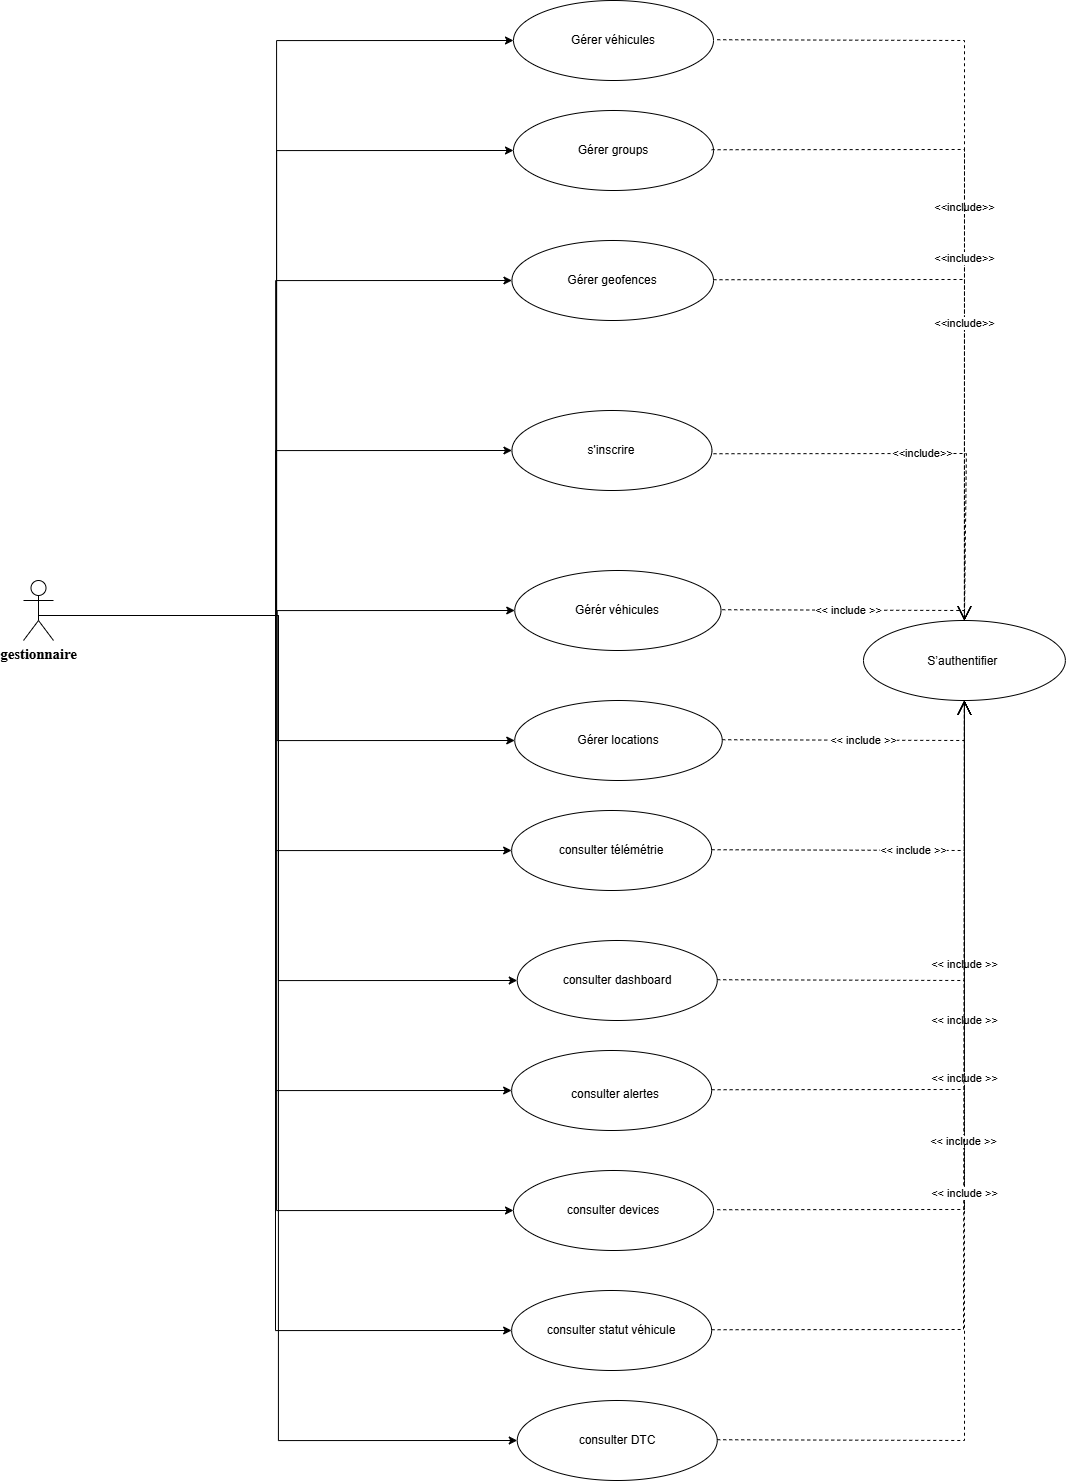

The diagram above was exported from draw.io. Its source (the exported page's mxGraphModel, read from the mxfile embedded in the PNG):
<mxGraphModel dx="2430" dy="1015" grid="1" gridSize="10" guides="1" tooltips="1" connect="1" arrows="1" fold="1" page="1" pageScale="1" pageWidth="827" pageHeight="1169" math="0" shadow="0">
  <root>
    <mxCell id="0" />
    <mxCell id="1" parent="0" />
    <mxCell id="78zefCNAaeMP_jUgPpKg-24" edge="1" parent="1" style="edgeStyle=orthogonalEdgeStyle;rounded=0;orthogonalLoop=1;jettySize=auto;html=1;exitX=0.5;exitY=0.5;exitDx=0;exitDy=0;exitPerimeter=0;entryX=0;entryY=0.5;entryDx=0;entryDy=0;" target="78zefCNAaeMP_jUgPpKg-10">
      <mxGeometry relative="1" as="geometry">
        <mxPoint x="-75" y="625" as="sourcePoint" />
      </mxGeometry>
    </mxCell>
    <mxCell id="78zefCNAaeMP_jUgPpKg-25" edge="1" parent="1" style="edgeStyle=orthogonalEdgeStyle;rounded=0;orthogonalLoop=1;jettySize=auto;html=1;exitX=0.5;exitY=0.5;exitDx=0;exitDy=0;exitPerimeter=0;entryX=0;entryY=0.5;entryDx=0;entryDy=0;" target="78zefCNAaeMP_jUgPpKg-6">
      <mxGeometry relative="1" as="geometry">
        <mxPoint x="-75" y="625" as="sourcePoint" />
      </mxGeometry>
    </mxCell>
    <mxCell id="78zefCNAaeMP_jUgPpKg-26" edge="1" parent="1" style="edgeStyle=orthogonalEdgeStyle;rounded=0;orthogonalLoop=1;jettySize=auto;html=1;exitX=0.5;exitY=0.5;exitDx=0;exitDy=0;exitPerimeter=0;entryX=0;entryY=0.5;entryDx=0;entryDy=0;" target="78zefCNAaeMP_jUgPpKg-7">
      <mxGeometry relative="1" as="geometry">
        <mxPoint x="-75" y="625" as="sourcePoint" />
      </mxGeometry>
    </mxCell>
    <mxCell id="78zefCNAaeMP_jUgPpKg-28" edge="1" parent="1" style="edgeStyle=orthogonalEdgeStyle;rounded=0;orthogonalLoop=1;jettySize=auto;html=1;exitX=0.5;exitY=0.5;exitDx=0;exitDy=0;exitPerimeter=0;entryX=0;entryY=0.5;entryDx=0;entryDy=0;" target="78zefCNAaeMP_jUgPpKg-19">
      <mxGeometry relative="1" as="geometry">
        <mxPoint x="-75" y="625" as="sourcePoint" />
      </mxGeometry>
    </mxCell>
    <mxCell id="78zefCNAaeMP_jUgPpKg-59" edge="1" parent="1" style="edgeStyle=orthogonalEdgeStyle;rounded=0;orthogonalLoop=1;jettySize=auto;html=1;exitX=0.5;exitY=0.5;exitDx=0;exitDy=0;exitPerimeter=0;entryX=0;entryY=0.5;entryDx=0;entryDy=0;" target="78zefCNAaeMP_jUgPpKg-11">
      <mxGeometry relative="1" as="geometry">
        <mxPoint x="-75" y="625" as="sourcePoint" />
      </mxGeometry>
    </mxCell>
    <mxCell id="78zefCNAaeMP_jUgPpKg-60" edge="1" parent="1" style="edgeStyle=orthogonalEdgeStyle;rounded=0;orthogonalLoop=1;jettySize=auto;html=1;exitX=0.5;exitY=0.5;exitDx=0;exitDy=0;exitPerimeter=0;entryX=0;entryY=0.5;entryDx=0;entryDy=0;" target="78zefCNAaeMP_jUgPpKg-12">
      <mxGeometry relative="1" as="geometry">
        <mxPoint x="-75" y="625" as="sourcePoint" />
      </mxGeometry>
    </mxCell>
    <mxCell id="78zefCNAaeMP_jUgPpKg-61" edge="1" parent="1" style="edgeStyle=orthogonalEdgeStyle;rounded=0;orthogonalLoop=1;jettySize=auto;html=1;exitX=0.5;exitY=0.5;exitDx=0;exitDy=0;exitPerimeter=0;entryX=0;entryY=0.5;entryDx=0;entryDy=0;" target="78zefCNAaeMP_jUgPpKg-13">
      <mxGeometry relative="1" as="geometry">
        <mxPoint x="-75" y="625" as="sourcePoint" />
      </mxGeometry>
    </mxCell>
    <mxCell id="78zefCNAaeMP_jUgPpKg-62" edge="1" parent="1" style="edgeStyle=orthogonalEdgeStyle;rounded=0;orthogonalLoop=1;jettySize=auto;html=1;exitX=0.5;exitY=0.5;exitDx=0;exitDy=0;exitPerimeter=0;entryX=0;entryY=0.5;entryDx=0;entryDy=0;" target="78zefCNAaeMP_jUgPpKg-14">
      <mxGeometry relative="1" as="geometry">
        <mxPoint x="-75" y="625" as="sourcePoint" />
      </mxGeometry>
    </mxCell>
    <mxCell id="78zefCNAaeMP_jUgPpKg-63" edge="1" parent="1" style="edgeStyle=orthogonalEdgeStyle;rounded=0;orthogonalLoop=1;jettySize=auto;html=1;exitX=0.5;exitY=0.5;exitDx=0;exitDy=0;exitPerimeter=0;entryX=0;entryY=0.5;entryDx=0;entryDy=0;" target="78zefCNAaeMP_jUgPpKg-15">
      <mxGeometry relative="1" as="geometry">
        <mxPoint x="-75" y="625" as="sourcePoint" />
      </mxGeometry>
    </mxCell>
    <mxCell id="78zefCNAaeMP_jUgPpKg-64" edge="1" parent="1" style="edgeStyle=orthogonalEdgeStyle;rounded=0;orthogonalLoop=1;jettySize=auto;html=1;exitX=0.5;exitY=0.5;exitDx=0;exitDy=0;exitPerimeter=0;entryX=0;entryY=0.5;entryDx=0;entryDy=0;" target="78zefCNAaeMP_jUgPpKg-17">
      <mxGeometry relative="1" as="geometry">
        <mxPoint x="-75" y="625" as="sourcePoint" />
      </mxGeometry>
    </mxCell>
    <mxCell id="78zefCNAaeMP_jUgPpKg-65" edge="1" parent="1" style="edgeStyle=orthogonalEdgeStyle;rounded=0;orthogonalLoop=1;jettySize=auto;html=1;exitX=0.5;exitY=0.5;exitDx=0;exitDy=0;exitPerimeter=0;entryX=0;entryY=0.5;entryDx=0;entryDy=0;" target="78zefCNAaeMP_jUgPpKg-18">
      <mxGeometry relative="1" as="geometry">
        <mxPoint x="-75" y="625" as="sourcePoint" />
      </mxGeometry>
    </mxCell>
    <mxCell id="78zefCNAaeMP_jUgPpKg-66" edge="1" parent="1" style="edgeStyle=orthogonalEdgeStyle;rounded=0;orthogonalLoop=1;jettySize=auto;html=1;exitX=0.5;exitY=0.5;exitDx=0;exitDy=0;exitPerimeter=0;entryX=0;entryY=0.5;entryDx=0;entryDy=0;" target="78zefCNAaeMP_jUgPpKg-22">
      <mxGeometry relative="1" as="geometry">
        <mxPoint x="-75" y="625" as="sourcePoint" />
      </mxGeometry>
    </mxCell>
    <mxCell id="78zefCNAaeMP_jUgPpKg-6" parent="1" style="ellipse;whiteSpace=wrap;html=1;" value="Gérer groups" vertex="1">
      <mxGeometry height="80" width="200" x="400" y="120" as="geometry" />
    </mxCell>
    <mxCell id="78zefCNAaeMP_jUgPpKg-7" parent="1" style="ellipse;whiteSpace=wrap;html=1;" value="Gérer geofences" vertex="1">
      <mxGeometry height="80" width="201.56" x="398.44" y="250" as="geometry" />
    </mxCell>
    <mxCell id="78zefCNAaeMP_jUgPpKg-10" parent="1" style="ellipse;whiteSpace=wrap;html=1;" value="Gérer véhicules" vertex="1">
      <mxGeometry height="80" width="200" x="400" y="10" as="geometry" />
    </mxCell>
    <mxCell id="78zefCNAaeMP_jUgPpKg-11" parent="1" style="ellipse;whiteSpace=wrap;html=1;" value="Gérér véhicules" vertex="1">
      <mxGeometry height="80" width="206.25" x="401.25" y="580" as="geometry" />
    </mxCell>
    <mxCell id="78zefCNAaeMP_jUgPpKg-12" parent="1" style="ellipse;whiteSpace=wrap;html=1;" value="Gérer locations" vertex="1">
      <mxGeometry height="80" width="207.5" x="401.25" y="710" as="geometry" />
    </mxCell>
    <mxCell id="78zefCNAaeMP_jUgPpKg-13" parent="1" style="ellipse;whiteSpace=wrap;html=1;" value="consulter télémétrie" vertex="1">
      <mxGeometry height="80" width="200" x="398.13" y="820" as="geometry" />
    </mxCell>
    <mxCell id="78zefCNAaeMP_jUgPpKg-14" parent="1" style="ellipse;whiteSpace=wrap;html=1;" value="consulter dashboard" vertex="1">
      <mxGeometry height="80" width="200" x="403.75" y="950" as="geometry" />
    </mxCell>
    <mxCell id="78zefCNAaeMP_jUgPpKg-15" parent="1" style="ellipse;whiteSpace=wrap;html=1;" value="" vertex="1">
      <mxGeometry height="80" width="200" x="398.13" y="1060" as="geometry" />
    </mxCell>
    <mxCell id="78zefCNAaeMP_jUgPpKg-16" parent="1" style="text;whiteSpace=wrap;" value="consulter alertes" vertex="1">
      <mxGeometry height="40" width="95" x="456.25" y="1090" as="geometry" />
    </mxCell>
    <mxCell id="78zefCNAaeMP_jUgPpKg-17" parent="1" style="ellipse;whiteSpace=wrap;html=1;" value="consulter devices" vertex="1">
      <mxGeometry height="80" width="200" x="400" y="1180" as="geometry" />
    </mxCell>
    <mxCell id="78zefCNAaeMP_jUgPpKg-18" parent="1" style="ellipse;whiteSpace=wrap;html=1;" value="consulter statut&amp;nbsp;véhicule" vertex="1">
      <mxGeometry height="80" width="200" x="398.13" y="1300" as="geometry" />
    </mxCell>
    <mxCell id="78zefCNAaeMP_jUgPpKg-19" parent="1" style="ellipse;whiteSpace=wrap;html=1;" value="s'inscrire" vertex="1">
      <mxGeometry height="80" width="200" x="398.44" y="420" as="geometry" />
    </mxCell>
    <mxCell id="78zefCNAaeMP_jUgPpKg-22" parent="1" style="ellipse;whiteSpace=wrap;html=1;" value="consulter DTC" vertex="1">
      <mxGeometry height="80" width="200" x="403.75" y="1410" as="geometry" />
    </mxCell>
    <mxCell id="78zefCNAaeMP_jUgPpKg-40" parent="1" style="ellipse;whiteSpace=wrap;html=1;" value="&lt;p style=&quot;line-height:150%&quot;&gt;S’authentifier&amp;nbsp;&lt;/p&gt;" vertex="1">
      <mxGeometry height="80" width="201.87" x="750" y="630" as="geometry" />
    </mxCell>
    <mxCell id="78zefCNAaeMP_jUgPpKg-72" edge="1" parent="1" style="endArrow=open;endSize=12;dashed=1;html=1;rounded=0;entryX=0.5;entryY=0;entryDx=0;entryDy=0;" target="78zefCNAaeMP_jUgPpKg-40" value="&amp;lt;&amp;lt;include&amp;gt;&amp;gt;">
      <mxGeometry relative="1" width="160" as="geometry">
        <Array as="points">
          <mxPoint x="851" y="50" />
        </Array>
        <mxPoint x="603.75" y="49.23" as="sourcePoint" />
        <mxPoint x="763.75" y="49.23" as="targetPoint" />
      </mxGeometry>
    </mxCell>
    <mxCell id="78zefCNAaeMP_jUgPpKg-73" edge="1" parent="1" style="endArrow=open;endSize=12;dashed=1;html=1;rounded=0;entryX=0.5;entryY=0;entryDx=0;entryDy=0;" target="78zefCNAaeMP_jUgPpKg-40" value="&amp;lt;&amp;lt;include&amp;gt;&amp;gt;">
      <mxGeometry relative="1" width="160" as="geometry">
        <Array as="points">
          <mxPoint x="851" y="159" />
        </Array>
        <mxPoint x="598.13" y="159.23000000000002" as="sourcePoint" />
        <mxPoint x="758.13" y="159.23000000000002" as="targetPoint" />
      </mxGeometry>
    </mxCell>
    <mxCell id="78zefCNAaeMP_jUgPpKg-74" edge="1" parent="1" style="endArrow=open;endSize=12;dashed=1;html=1;rounded=0;entryX=0.5;entryY=0;entryDx=0;entryDy=0;" target="78zefCNAaeMP_jUgPpKg-40" value="&amp;lt;&amp;lt;include&amp;gt;&amp;gt;">
      <mxGeometry relative="1" width="160" as="geometry">
        <Array as="points">
          <mxPoint x="851" y="289" />
        </Array>
        <mxPoint x="600" y="289.23" as="sourcePoint" />
        <mxPoint x="760" y="289.23" as="targetPoint" />
      </mxGeometry>
    </mxCell>
    <mxCell id="78zefCNAaeMP_jUgPpKg-76" edge="1" parent="1" style="endArrow=open;endSize=12;dashed=1;html=1;rounded=0;entryX=0.5;entryY=0;entryDx=0;entryDy=0;" target="78zefCNAaeMP_jUgPpKg-40" value="&amp;lt;&amp;lt;include&amp;gt;&amp;gt;">
      <mxGeometry relative="1" width="160" as="geometry">
        <Array as="points">
          <mxPoint x="852.87" y="463" />
        </Array>
        <mxPoint x="600" y="463.23" as="sourcePoint" />
        <mxPoint x="852.805" y="584" as="targetPoint" />
      </mxGeometry>
    </mxCell>
    <mxCell id="78zefCNAaeMP_jUgPpKg-79" edge="1" parent="1" style="endArrow=open;endSize=12;dashed=1;html=1;rounded=0;entryX=0.5;entryY=1;entryDx=0;entryDy=0;" target="78zefCNAaeMP_jUgPpKg-40" value="&amp;lt;&amp;lt; include &amp;gt;&amp;gt;">
      <mxGeometry relative="1" width="160" as="geometry">
        <Array as="points">
          <mxPoint x="851" y="750" />
        </Array>
        <mxPoint x="608.75" y="749.23" as="sourcePoint" />
        <mxPoint x="768.75" y="749.23" as="targetPoint" />
      </mxGeometry>
    </mxCell>
    <mxCell id="78zefCNAaeMP_jUgPpKg-81" edge="1" parent="1" style="endArrow=open;endSize=12;dashed=1;html=1;rounded=0;entryX=0.5;entryY=1;entryDx=0;entryDy=0;" target="78zefCNAaeMP_jUgPpKg-40" value="&amp;lt;&amp;lt; include &amp;gt;&amp;gt;">
      <mxGeometry relative="1" width="160" as="geometry">
        <Array as="points">
          <mxPoint x="851" y="860" />
        </Array>
        <mxPoint x="598.13" y="859.23" as="sourcePoint" />
        <mxPoint x="758.13" y="859.23" as="targetPoint" />
      </mxGeometry>
    </mxCell>
    <mxCell id="78zefCNAaeMP_jUgPpKg-82" edge="1" parent="1" style="endArrow=open;endSize=12;dashed=1;html=1;rounded=0;entryX=0.5;entryY=1;entryDx=0;entryDy=0;" target="78zefCNAaeMP_jUgPpKg-40" value="&amp;lt;&amp;lt; include &amp;gt;&amp;gt;">
      <mxGeometry relative="1" width="160" as="geometry">
        <Array as="points">
          <mxPoint x="851" y="990" />
        </Array>
        <mxPoint x="603.75" y="989.23" as="sourcePoint" />
        <mxPoint x="763.75" y="989.23" as="targetPoint" />
      </mxGeometry>
    </mxCell>
    <mxCell id="78zefCNAaeMP_jUgPpKg-83" edge="1" parent="1" style="endArrow=open;endSize=12;dashed=1;html=1;rounded=0;entryX=0.5;entryY=1;entryDx=0;entryDy=0;" target="78zefCNAaeMP_jUgPpKg-40" value="&amp;lt;&amp;lt; include &amp;gt;&amp;gt;">
      <mxGeometry relative="1" width="160" as="geometry">
        <Array as="points">
          <mxPoint x="851" y="1099" />
        </Array>
        <mxPoint x="598.13" y="1099.23" as="sourcePoint" />
        <mxPoint x="758.13" y="1099.23" as="targetPoint" />
      </mxGeometry>
    </mxCell>
    <mxCell id="78zefCNAaeMP_jUgPpKg-84" edge="1" parent="1" style="endArrow=open;endSize=12;dashed=1;html=1;rounded=0;entryX=0.5;entryY=1;entryDx=0;entryDy=0;" target="78zefCNAaeMP_jUgPpKg-40" value="&amp;lt;&amp;lt; include &amp;gt;&amp;gt;">
      <mxGeometry relative="1" width="160" as="geometry">
        <Array as="points">
          <mxPoint x="851" y="1219" />
        </Array>
        <mxPoint x="603.75" y="1219.23" as="sourcePoint" />
        <mxPoint x="763.75" y="1219.23" as="targetPoint" />
      </mxGeometry>
    </mxCell>
    <mxCell id="78zefCNAaeMP_jUgPpKg-85" edge="1" parent="1" style="endArrow=open;endSize=12;dashed=1;html=1;rounded=0;entryX=0.5;entryY=1;entryDx=0;entryDy=0;" target="78zefCNAaeMP_jUgPpKg-40" value="&amp;lt;&amp;lt; include &amp;gt;&amp;gt;">
      <mxGeometry relative="1" width="160" as="geometry">
        <Array as="points">
          <mxPoint x="850" y="1339" />
        </Array>
        <mxPoint x="598.13" y="1339.23" as="sourcePoint" />
        <mxPoint x="758.13" y="1339.23" as="targetPoint" />
      </mxGeometry>
    </mxCell>
    <mxCell id="78zefCNAaeMP_jUgPpKg-86" edge="1" parent="1" style="endArrow=open;endSize=12;dashed=1;html=1;rounded=0;entryX=0.5;entryY=1;entryDx=0;entryDy=0;" target="78zefCNAaeMP_jUgPpKg-40" value="&amp;lt;&amp;lt; include &amp;gt;&amp;gt;">
      <mxGeometry relative="1" width="160" as="geometry">
        <Array as="points">
          <mxPoint x="851" y="1450" />
        </Array>
        <mxPoint x="603.75" y="1449.23" as="sourcePoint" />
        <mxPoint x="763.75" y="1449.23" as="targetPoint" />
      </mxGeometry>
    </mxCell>
    <mxCell id="78zefCNAaeMP_jUgPpKg-87" edge="1" parent="1" style="endArrow=open;endSize=12;dashed=1;html=1;rounded=0;entryX=0.5;entryY=0;entryDx=0;entryDy=0;" target="78zefCNAaeMP_jUgPpKg-40" value="&amp;lt;&amp;lt; include &amp;gt;&amp;gt;">
      <mxGeometry relative="1" width="160" as="geometry">
        <Array as="points">
          <mxPoint x="851" y="620" />
        </Array>
        <mxPoint x="608.75" y="619.23" as="sourcePoint" />
        <mxPoint x="860" y="619" as="targetPoint" />
      </mxGeometry>
    </mxCell>
    <mxCell id="78zefCNAaeMP_jUgPpKg-101" parent="1" style="shape=umlActor;verticalLabelPosition=bottom;verticalAlign=top;html=1;" value="&lt;b&gt;&lt;span style=&quot;font-size:11.0pt;line-height:107%;font-family:&amp;quot;Aptos&amp;quot;,&amp;quot;sans-serif&amp;quot;;&lt;br/&gt;mso-ascii-theme-font:minor-latin;mso-fareast-font-family:Aptos;mso-fareast-theme-font:&lt;br/&gt;minor-latin;mso-hansi-theme-font:minor-latin;mso-bidi-font-family:&amp;quot;Times New Roman&amp;quot;;&lt;br/&gt;mso-bidi-theme-font:minor-bidi;mso-ansi-language:FR;mso-fareast-language:EN-US;&lt;br/&gt;mso-bidi-language:AR-SA&quot;&gt;gestionnaire&lt;/span&gt;&lt;/b&gt;" vertex="1">
      <mxGeometry height="60" width="30" x="-90" y="590" as="geometry" />
    </mxCell>
  </root>
</mxGraphModel>